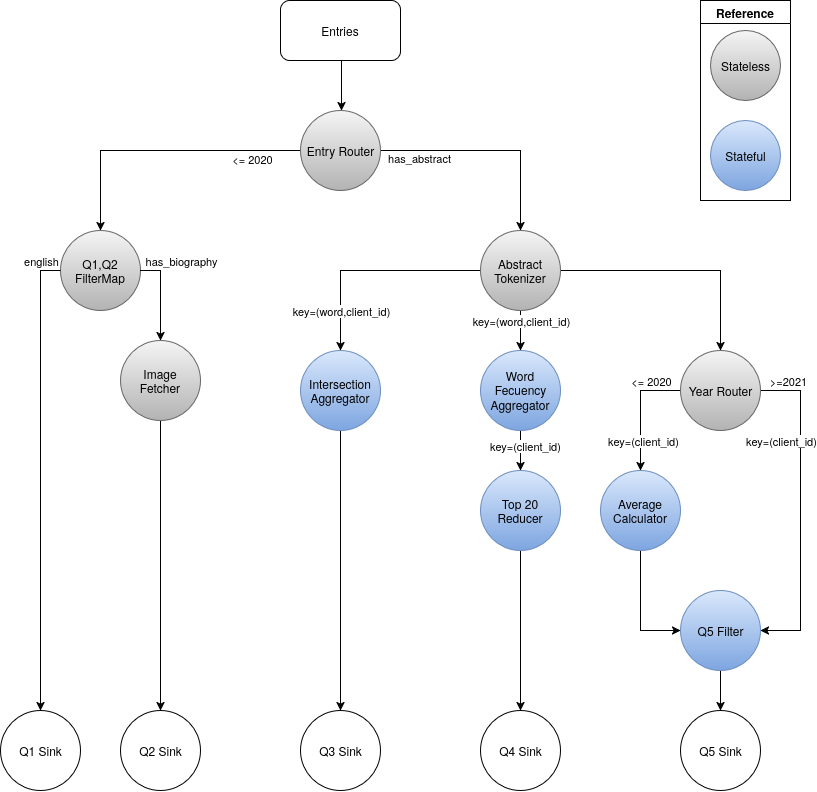

The diagram above was exported from draw.io. Its source (the exported page's mxGraphModel, read from the mxfile embedded in the PNG):
<mxGraphModel dx="1078" dy="718" grid="1" gridSize="10" guides="1" tooltips="1" connect="1" arrows="1" fold="1" page="1" pageScale="1" pageWidth="827" pageHeight="1169" math="0" shadow="0">
  <root>
    <mxCell id="0" />
    <mxCell id="1" parent="0" />
    <mxCell id="mB2rKJmijA-vsa0_kxOr-12" edge="1" parent="1" source="JbQXQ4Fz7PWA7xiYVJSX-2" style="edgeStyle=orthogonalEdgeStyle;rounded=0;orthogonalLoop=1;jettySize=auto;html=1;" target="mB2rKJmijA-vsa0_kxOr-22">
      <mxGeometry relative="1" as="geometry">
        <mxPoint x="120" y="390" as="targetPoint" />
      </mxGeometry>
    </mxCell>
    <mxCell id="JbQXQ4Fz7PWA7xiYVJSX-4" connectable="0" parent="mB2rKJmijA-vsa0_kxOr-12" style="edgeLabel;html=1;align=center;verticalAlign=middle;resizable=0;points=[];" value="&amp;lt;= 2020" vertex="1">
      <mxGeometry relative="1" x="-0.6483" y="8" as="geometry">
        <mxPoint as="offset" />
      </mxGeometry>
    </mxCell>
    <mxCell id="mB2rKJmijA-vsa0_kxOr-21" edge="1" parent="1" source="JbQXQ4Fz7PWA7xiYVJSX-2" style="edgeStyle=orthogonalEdgeStyle;rounded=0;orthogonalLoop=1;jettySize=auto;html=1;" target="mB2rKJmijA-vsa0_kxOr-20">
      <mxGeometry relative="1" x="0.0091" as="geometry">
        <mxPoint x="381" y="160" as="sourcePoint" />
        <mxPoint x="521" y="240" as="targetPoint" />
      </mxGeometry>
    </mxCell>
    <mxCell id="O1hR9XOuxBnOSt2Er3yO-1" connectable="0" parent="mB2rKJmijA-vsa0_kxOr-21" style="edgeLabel;html=1;align=center;verticalAlign=middle;resizable=0;points=[];" value="has_abstract" vertex="1">
      <mxGeometry relative="1" x="-0.6545" y="-7" as="geometry">
        <mxPoint as="offset" />
      </mxGeometry>
    </mxCell>
    <mxCell id="JbQXQ4Fz7PWA7xiYVJSX-3" edge="1" parent="1" style="edgeStyle=orthogonalEdgeStyle;rounded=0;orthogonalLoop=1;jettySize=auto;html=1;" value="">
      <mxGeometry relative="1" as="geometry">
        <mxPoint x="341" y="70" as="sourcePoint" />
        <mxPoint x="341" y="120" as="targetPoint" />
      </mxGeometry>
    </mxCell>
    <mxCell id="OIXGIxTs4UDgL3kZ0Vky-1" parent="1" style="rounded=1;whiteSpace=wrap;html=1;roundedPerimeter=1;" value="Entries" vertex="1">
      <mxGeometry height="60" width="120" x="280" y="10" as="geometry" />
    </mxCell>
    <mxCell id="JbQXQ4Fz7PWA7xiYVJSX-12" edge="1" parent="1" source="mB2rKJmijA-vsa0_kxOr-20" style="edgeStyle=orthogonalEdgeStyle;rounded=0;orthogonalLoop=1;jettySize=auto;html=1;" target="JbQXQ4Fz7PWA7xiYVJSX-11">
      <mxGeometry relative="1" as="geometry" />
    </mxCell>
    <mxCell id="O1hR9XOuxBnOSt2Er3yO-12" edge="1" parent="1" source="mB2rKJmijA-vsa0_kxOr-20" style="edgeStyle=orthogonalEdgeStyle;rounded=0;orthogonalLoop=1;jettySize=auto;html=1;" target="j7OtRGPREcj7wkMm2rMA-1">
      <mxGeometry relative="1" x="-0.3" as="geometry">
        <mxPoint x="340" y="360" as="targetPoint" />
      </mxGeometry>
    </mxCell>
    <mxCell id="O1hR9XOuxBnOSt2Er3yO-16" connectable="0" parent="O1hR9XOuxBnOSt2Er3yO-12" style="edgeLabel;html=1;align=center;verticalAlign=middle;resizable=0;points=[];" value="key=(word,client_id)" vertex="1">
      <mxGeometry relative="1" x="-0.3353" y="-3" as="geometry">
        <mxPoint x="-67" y="43" as="offset" />
      </mxGeometry>
    </mxCell>
    <mxCell id="O1hR9XOuxBnOSt2Er3yO-18" edge="1" parent="1" source="mB2rKJmijA-vsa0_kxOr-20" style="edgeStyle=orthogonalEdgeStyle;rounded=0;orthogonalLoop=1;jettySize=auto;html=1;" target="j7OtRGPREcj7wkMm2rMA-6">
      <mxGeometry relative="1" as="geometry" />
    </mxCell>
    <mxCell id="O1hR9XOuxBnOSt2Er3yO-19" connectable="0" parent="O1hR9XOuxBnOSt2Er3yO-18" style="edgeLabel;html=1;align=center;verticalAlign=middle;resizable=0;points=[];" value="key=(word,client_id)" vertex="1">
      <mxGeometry relative="1" x="0.3668" y="2" as="geometry">
        <mxPoint x="-2" y="-17" as="offset" />
      </mxGeometry>
    </mxCell>
    <mxCell id="mB2rKJmijA-vsa0_kxOr-20" parent="1" style="ellipse;whiteSpace=wrap;html=1;shapeInside=1;aspect=fixed;fillColor=#f5f5f5;gradientColor=#b3b3b3;strokeColor=#666666;" value="Abstract Tokenizer" vertex="1">
      <mxGeometry height="80" width="80" x="480" y="240" as="geometry" />
    </mxCell>
    <mxCell id="mB2rKJmijA-vsa0_kxOr-22" parent="1" style="ellipse;whiteSpace=wrap;html=1;shapeInside=1;aspect=fixed;fillColor=#f5f5f5;gradientColor=#b3b3b3;strokeColor=#666666;" value="Q1,Q2 FilterMap" vertex="1">
      <mxGeometry height="80" width="80" x="60" y="240" as="geometry" />
    </mxCell>
    <mxCell id="O1hR9XOuxBnOSt2Er3yO-27" edge="1" parent="1" source="j7OtRGPREcj7wkMm2rMA-1" style="edgeStyle=orthogonalEdgeStyle;rounded=0;orthogonalLoop=1;jettySize=auto;html=1;" target="O1hR9XOuxBnOSt2Er3yO-22">
      <mxGeometry relative="1" as="geometry" />
    </mxCell>
    <mxCell id="j7OtRGPREcj7wkMm2rMA-1" parent="1" style="ellipse;whiteSpace=wrap;html=1;shapeInside=1;aspect=fixed;fillColor=#dae8fc;strokeColor=#6c8ebf;gradientColor=#7ea6e0;" value="Intersection Aggregator" vertex="1">
      <mxGeometry height="80" width="80" x="300" y="360" as="geometry" />
    </mxCell>
    <mxCell id="JbQXQ4Fz7PWA7xiYVJSX-22" edge="1" parent="1" source="j7OtRGPREcj7wkMm2rMA-6" style="edgeStyle=orthogonalEdgeStyle;rounded=0;orthogonalLoop=1;jettySize=auto;html=1;" target="JbQXQ4Fz7PWA7xiYVJSX-21">
      <mxGeometry relative="1" as="geometry" />
    </mxCell>
    <mxCell id="OLCjcvpEJzUz6WC4pbMX-1" connectable="0" parent="JbQXQ4Fz7PWA7xiYVJSX-22" style="edgeLabel;html=1;align=center;verticalAlign=middle;resizable=0;points=[];" value="key=(client_id)" vertex="1">
      <mxGeometry relative="1" x="-0.2333" y="4" as="geometry">
        <mxPoint as="offset" />
      </mxGeometry>
    </mxCell>
    <mxCell id="j7OtRGPREcj7wkMm2rMA-6" parent="1" style="ellipse;whiteSpace=wrap;html=1;shapeInside=1;aspect=fixed;fillColor=#dae8fc;strokeColor=#6c8ebf;gradientColor=#7ea6e0;" value="Word Fecuency Aggregator" vertex="1">
      <mxGeometry height="80" width="80" x="480" y="360" as="geometry" />
    </mxCell>
    <mxCell id="JbQXQ4Fz7PWA7xiYVJSX-29" edge="1" parent="1" source="r6IGE-bPKyo4eG3O2ogc-5" style="edgeStyle=orthogonalEdgeStyle;rounded=0;orthogonalLoop=1;jettySize=auto;html=1;" target="JbQXQ4Fz7PWA7xiYVJSX-23">
      <mxGeometry relative="1" as="geometry">
        <Array as="points">
          <mxPoint x="640" y="640" />
        </Array>
      </mxGeometry>
    </mxCell>
    <mxCell id="r6IGE-bPKyo4eG3O2ogc-5" parent="1" style="ellipse;whiteSpace=wrap;html=1;shapeInside=1;aspect=fixed;fillColor=#dae8fc;strokeColor=#6c8ebf;gradientColor=#7ea6e0;" value="Average Calculator" vertex="1">
      <mxGeometry height="80" width="80" x="600" y="480" as="geometry" />
    </mxCell>
    <mxCell id="JbQXQ4Fz7PWA7xiYVJSX-2" parent="1" style="ellipse;whiteSpace=wrap;html=1;shapeInside=1;aspect=fixed;fillColor=#f5f5f5;gradientColor=#b3b3b3;strokeColor=#666666;" value="Entry Router" vertex="1">
      <mxGeometry height="80" width="80" x="300" y="120" as="geometry" />
    </mxCell>
    <mxCell id="JbQXQ4Fz7PWA7xiYVJSX-13" edge="1" parent="1" source="JbQXQ4Fz7PWA7xiYVJSX-11" style="edgeStyle=orthogonalEdgeStyle;rounded=0;orthogonalLoop=1;jettySize=auto;html=1;" target="r6IGE-bPKyo4eG3O2ogc-5">
      <mxGeometry relative="1" as="geometry">
        <Array as="points">
          <mxPoint x="640" y="400" />
        </Array>
      </mxGeometry>
    </mxCell>
    <mxCell id="JbQXQ4Fz7PWA7xiYVJSX-14" connectable="0" parent="JbQXQ4Fz7PWA7xiYVJSX-13" style="edgeLabel;html=1;align=center;verticalAlign=middle;resizable=0;points=[];" value="&amp;lt;= 2020" vertex="1">
      <mxGeometry relative="1" x="0.2308" y="-5" as="geometry">
        <mxPoint x="15" y="-44" as="offset" />
      </mxGeometry>
    </mxCell>
    <mxCell id="m_T-30PiaMlKBC6sEYU--1" connectable="0" parent="JbQXQ4Fz7PWA7xiYVJSX-13" style="edgeLabel;html=1;align=center;verticalAlign=middle;resizable=0;points=[];" value="key=(client_id)" vertex="1">
      <mxGeometry relative="1" x="0.4227" y="2" as="geometry">
        <mxPoint y="5" as="offset" />
      </mxGeometry>
    </mxCell>
    <mxCell id="JbQXQ4Fz7PWA7xiYVJSX-30" edge="1" parent="1" source="JbQXQ4Fz7PWA7xiYVJSX-11" style="edgeStyle=orthogonalEdgeStyle;rounded=0;orthogonalLoop=1;jettySize=auto;html=1;" target="JbQXQ4Fz7PWA7xiYVJSX-23">
      <mxGeometry relative="1" x="-0.0222" as="geometry">
        <Array as="points">
          <mxPoint x="800" y="400" />
          <mxPoint x="800" y="640" />
        </Array>
      </mxGeometry>
    </mxCell>
    <mxCell id="JbQXQ4Fz7PWA7xiYVJSX-33" connectable="0" parent="JbQXQ4Fz7PWA7xiYVJSX-30" style="edgeLabel;html=1;align=center;verticalAlign=middle;resizable=0;points=[];" value="&amp;gt;=2021" vertex="1">
      <mxGeometry relative="1" x="-0.505" y="-4" as="geometry">
        <mxPoint x="-9" y="-49" as="offset" />
      </mxGeometry>
    </mxCell>
    <mxCell id="OLCjcvpEJzUz6WC4pbMX-2" connectable="0" parent="JbQXQ4Fz7PWA7xiYVJSX-30" style="edgeLabel;html=1;align=center;verticalAlign=middle;resizable=0;points=[];" value="key=(client_id)" vertex="1">
      <mxGeometry relative="1" x="-0.4312" y="3" as="geometry">
        <mxPoint x="-23" y="-1" as="offset" />
      </mxGeometry>
    </mxCell>
    <mxCell id="JbQXQ4Fz7PWA7xiYVJSX-11" parent="1" style="ellipse;whiteSpace=wrap;html=1;shapeInside=1;aspect=fixed;fillColor=#f5f5f5;strokeColor=#666666;gradientColor=#b3b3b3;" value="Year Router" vertex="1">
      <mxGeometry height="80" width="80" x="680" y="360" as="geometry" />
    </mxCell>
    <mxCell id="O1hR9XOuxBnOSt2Er3yO-28" edge="1" parent="1" source="JbQXQ4Fz7PWA7xiYVJSX-21" style="edgeStyle=orthogonalEdgeStyle;rounded=0;orthogonalLoop=1;jettySize=auto;html=1;" target="O1hR9XOuxBnOSt2Er3yO-23">
      <mxGeometry relative="1" as="geometry" />
    </mxCell>
    <mxCell id="JbQXQ4Fz7PWA7xiYVJSX-21" parent="1" style="ellipse;whiteSpace=wrap;html=1;shapeInside=1;aspect=fixed;fillColor=#dae8fc;strokeColor=#6c8ebf;gradientColor=#7ea6e0;" value="Top 20 Reducer" vertex="1">
      <mxGeometry height="80" width="80" x="480" y="480" as="geometry" />
    </mxCell>
    <mxCell id="O1hR9XOuxBnOSt2Er3yO-29" edge="1" parent="1" source="JbQXQ4Fz7PWA7xiYVJSX-23" style="edgeStyle=orthogonalEdgeStyle;rounded=0;orthogonalLoop=1;jettySize=auto;html=1;" target="O1hR9XOuxBnOSt2Er3yO-24">
      <mxGeometry relative="1" as="geometry" />
    </mxCell>
    <mxCell id="JbQXQ4Fz7PWA7xiYVJSX-23" parent="1" style="ellipse;whiteSpace=wrap;html=1;shapeInside=1;aspect=fixed;fillColor=#dae8fc;gradientColor=#7ea6e0;strokeColor=#6c8ebf;" value="Q5 Filter" vertex="1">
      <mxGeometry height="80" width="80" x="680" y="600" as="geometry" />
    </mxCell>
    <mxCell id="O1hR9XOuxBnOSt2Er3yO-25" edge="1" parent="1" source="mB2rKJmijA-vsa0_kxOr-22" style="edgeStyle=orthogonalEdgeStyle;rounded=0;orthogonalLoop=1;jettySize=auto;html=1;" target="O1hR9XOuxBnOSt2Er3yO-20" value="">
      <mxGeometry relative="1" x="-0.2174" as="geometry">
        <Array as="points">
          <mxPoint x="40" y="280" />
        </Array>
        <mxPoint x="60" y="230" as="sourcePoint" />
        <mxPoint x="40" y="670" as="targetPoint" />
      </mxGeometry>
    </mxCell>
    <mxCell id="ms7xjDrG0tPqTWlhPIUs-1" connectable="0" parent="O1hR9XOuxBnOSt2Er3yO-25" style="edgeLabel;html=1;align=center;verticalAlign=middle;resizable=0;points=[];" value="english" vertex="1">
      <mxGeometry relative="1" x="-0.9435" y="-1" as="geometry">
        <mxPoint x="-7" y="-9" as="offset" />
      </mxGeometry>
    </mxCell>
    <mxCell id="O1hR9XOuxBnOSt2Er3yO-26" edge="1" parent="1" source="mB2rKJmijA-vsa0_kxOr-22" style="edgeStyle=orthogonalEdgeStyle;rounded=0;orthogonalLoop=1;jettySize=auto;html=1;" target="O1hR9XOuxBnOSt2Er3yO-21">
      <mxGeometry relative="1" x="0.6316" as="geometry">
        <Array as="points">
          <mxPoint x="160" y="280" />
        </Array>
        <mxPoint x="160" y="320" as="sourcePoint" />
      </mxGeometry>
    </mxCell>
    <mxCell id="IjH631VnAN7MYy_AWOBq-2" connectable="0" parent="O1hR9XOuxBnOSt2Er3yO-26" style="edgeLabel;html=1;align=center;verticalAlign=middle;resizable=0;points=[];" value="has_biography" vertex="1">
      <mxGeometry relative="1" x="-0.4667" as="geometry">
        <mxPoint x="20" y="-14" as="offset" />
      </mxGeometry>
    </mxCell>
    <mxCell id="O1hR9XOuxBnOSt2Er3yO-20" parent="1" style="ellipse;whiteSpace=wrap;html=1;shapeInside=1;aspect=fixed;" value="Q1 Sink" vertex="1">
      <mxGeometry height="80" width="80" y="720" as="geometry" />
    </mxCell>
    <mxCell id="O1hR9XOuxBnOSt2Er3yO-31" edge="1" parent="1" source="O1hR9XOuxBnOSt2Er3yO-21" style="edgeStyle=orthogonalEdgeStyle;rounded=0;orthogonalLoop=1;jettySize=auto;html=1;" target="O1hR9XOuxBnOSt2Er3yO-30">
      <mxGeometry relative="1" as="geometry" />
    </mxCell>
    <mxCell id="O1hR9XOuxBnOSt2Er3yO-21" parent="1" style="ellipse;whiteSpace=wrap;html=1;shapeInside=1;aspect=fixed;fillColor=#f5f5f5;gradientColor=#b3b3b3;strokeColor=#666666;" value="Image Fetcher" vertex="1">
      <mxGeometry height="80" width="80" x="120" y="350" as="geometry" />
    </mxCell>
    <mxCell id="O1hR9XOuxBnOSt2Er3yO-22" parent="1" style="ellipse;whiteSpace=wrap;html=1;shapeInside=1;aspect=fixed;" value="Q3 Sink" vertex="1">
      <mxGeometry height="80" width="80" x="300" y="720" as="geometry" />
    </mxCell>
    <mxCell id="O1hR9XOuxBnOSt2Er3yO-23" parent="1" style="ellipse;whiteSpace=wrap;html=1;shapeInside=1;aspect=fixed;" value="Q4 Sink" vertex="1">
      <mxGeometry height="80" width="80" x="480" y="720" as="geometry" />
    </mxCell>
    <mxCell id="O1hR9XOuxBnOSt2Er3yO-24" parent="1" style="ellipse;whiteSpace=wrap;html=1;shapeInside=1;aspect=fixed;" value="Q5 Sink" vertex="1">
      <mxGeometry height="80" width="80" x="680" y="720" as="geometry" />
    </mxCell>
    <mxCell id="O1hR9XOuxBnOSt2Er3yO-30" parent="1" style="ellipse;whiteSpace=wrap;html=1;shapeInside=1;aspect=fixed;" value="Q2 Sink" vertex="1">
      <mxGeometry height="80" width="80" x="120" y="720" as="geometry" />
    </mxCell>
    <mxCell id="O1hR9XOuxBnOSt2Er3yO-34" parent="1" style="swimlane;whiteSpace=wrap;html=1;" value="Reference" vertex="1">
      <mxGeometry height="200" width="90" x="700" y="10" as="geometry" />
    </mxCell>
    <mxCell id="O1hR9XOuxBnOSt2Er3yO-32" parent="O1hR9XOuxBnOSt2Er3yO-34" style="ellipse;whiteSpace=wrap;html=1;shapeInside=1;aspect=fixed;fillColor=#f5f5f5;gradientColor=#b3b3b3;strokeColor=#666666;" value="Stateless" vertex="1">
      <mxGeometry height="70" width="70" x="10" y="30" as="geometry" />
    </mxCell>
    <mxCell id="O1hR9XOuxBnOSt2Er3yO-33" parent="O1hR9XOuxBnOSt2Er3yO-34" style="ellipse;whiteSpace=wrap;html=1;shapeInside=1;aspect=fixed;fillColor=#dae8fc;strokeColor=#6c8ebf;gradientColor=#7ea6e0;" value="Stateful" vertex="1">
      <mxGeometry height="70" width="70" x="10" y="120" as="geometry" />
    </mxCell>
  </root>
</mxGraphModel>